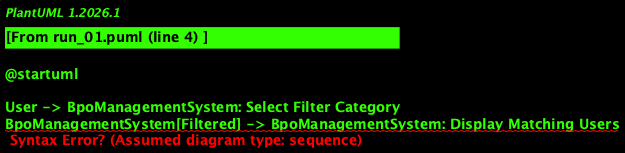

The diagram above was rendered by PlantUML. Its source (embedded in the PNG):
@startuml

User -> BpoManagementSystem: Select Filter Category
BpoManagementSystem[Filtered] -> BpoManagementSystem: Display Matching Users

User -> BpoManagementSystem: Select Price Range
BpoManagementSystem[Filtered & PriceRangeSet] -> BpoManagementSystem: Display Matching Users

@enduml